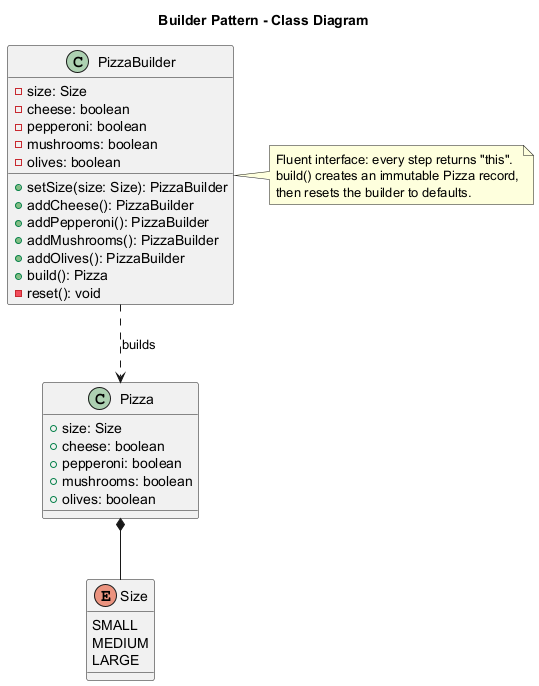

The diagram above was rendered by PlantUML. Its source (embedded in the PNG):
@startuml
title Builder Pattern - Class Diagram

class Pizza {
  +size: Size
  +cheese: boolean
  +pepperoni: boolean
  +mushrooms: boolean
  +olives: boolean
}

enum Size {
  SMALL
  MEDIUM
  LARGE
}

class PizzaBuilder {
  -size: Size
  -cheese: boolean
  -pepperoni: boolean
  -mushrooms: boolean
  -olives: boolean
  +setSize(size: Size): PizzaBuilder
  +addCheese(): PizzaBuilder
  +addPepperoni(): PizzaBuilder
  +addMushrooms(): PizzaBuilder
  +addOlives(): PizzaBuilder
  +build(): Pizza
  -reset(): void
}

PizzaBuilder ..> Pizza : builds
Pizza *-- Size

note right of PizzaBuilder
  Fluent interface: every step returns "this".
  build() creates an immutable Pizza record,
  then resets the builder to defaults.
end note

@enduml